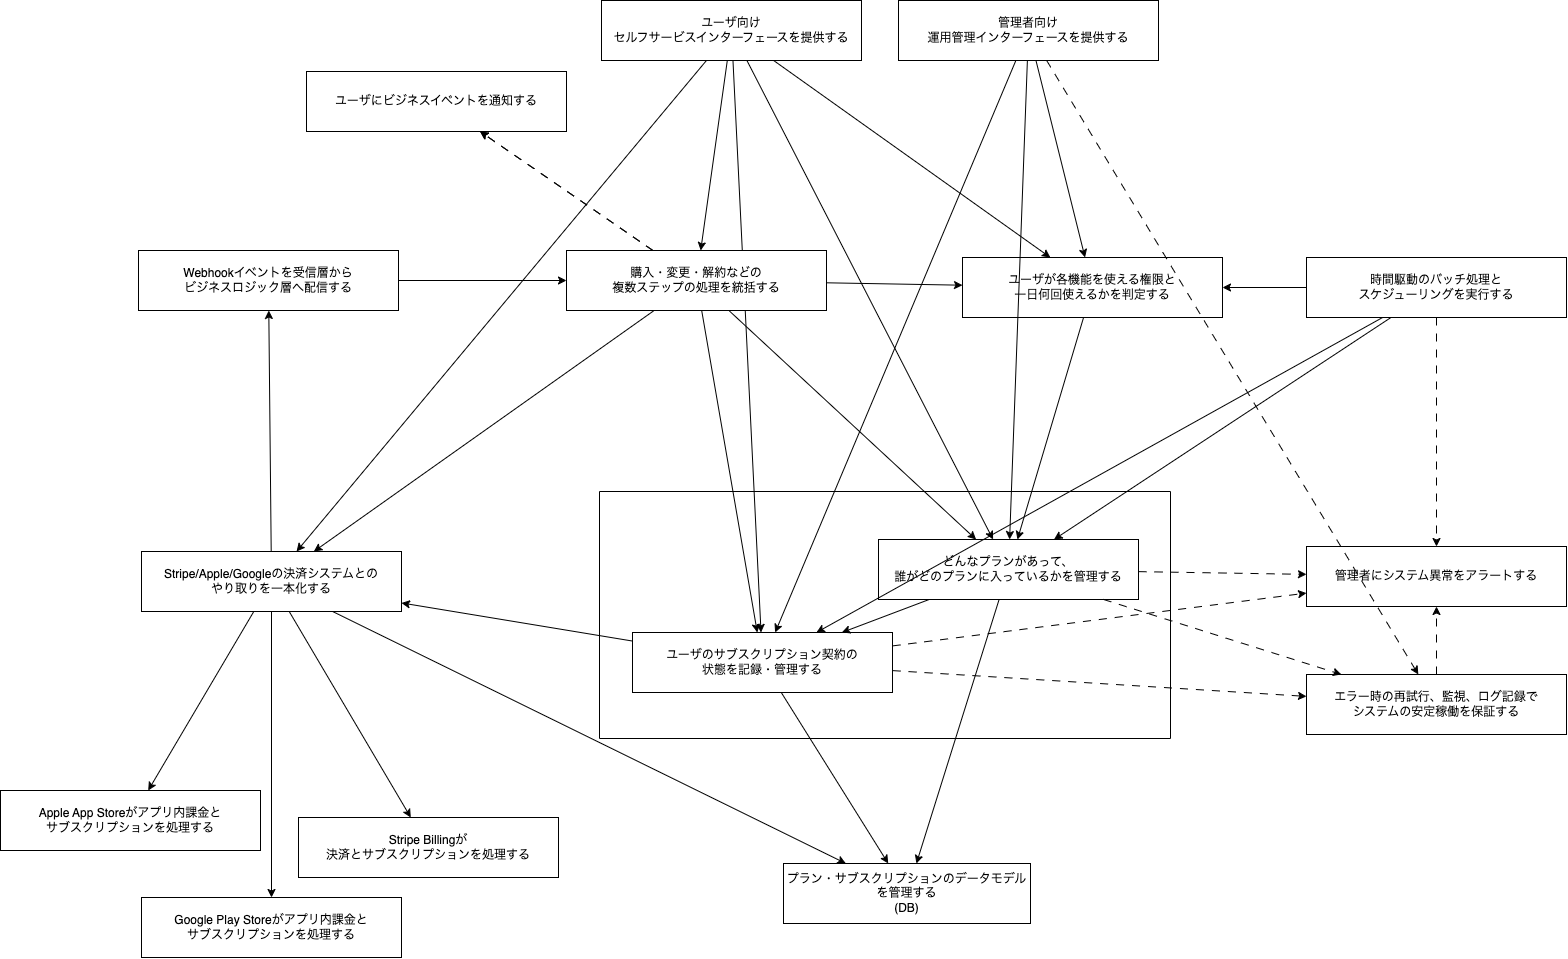

The diagram above was exported from draw.io. Its source (the exported page's mxGraphModel, read from the mxfile embedded in the PNG):
<mxGraphModel dx="1180" dy="-44" grid="0" gridSize="10" guides="1" tooltips="1" connect="1" arrows="1" fold="1" page="0" pageScale="1" pageWidth="1169" pageHeight="827" math="0" shadow="0">
  <root>
    <mxCell id="0" />
    <mxCell id="1" parent="0" />
    <mxCell id="2" style="rounded=0;orthogonalLoop=1;jettySize=auto;html=1;" parent="1" source="3" target="9" edge="1">
      <mxGeometry relative="1" as="geometry" />
    </mxCell>
    <mxCell id="3" value="Webhookイベントを受信層から&lt;div&gt;ビジネスロジック層へ配信する&lt;/div&gt;" style="rounded=0;whiteSpace=wrap;html=1;" parent="1" vertex="1">
      <mxGeometry x="-470" y="1370" width="260" height="60" as="geometry" />
    </mxCell>
    <mxCell id="4" style="rounded=0;orthogonalLoop=1;jettySize=auto;html=1;fontFamily=Helvetica;fontSize=12;fontColor=default;" parent="1" source="9" target="20" edge="1">
      <mxGeometry relative="1" as="geometry" />
    </mxCell>
    <mxCell id="5" style="rounded=0;orthogonalLoop=1;jettySize=auto;html=1;fontFamily=Helvetica;fontSize=12;fontColor=default;" parent="1" source="9" target="12" edge="1">
      <mxGeometry relative="1" as="geometry" />
    </mxCell>
    <mxCell id="6" style="rounded=0;orthogonalLoop=1;jettySize=auto;html=1;fontFamily=Helvetica;fontSize=12;fontColor=default;" parent="1" source="9" target="23" edge="1">
      <mxGeometry relative="1" as="geometry" />
    </mxCell>
    <mxCell id="7" style="rounded=0;orthogonalLoop=1;jettySize=auto;html=1;fontFamily=Helvetica;fontSize=12;fontColor=default;" parent="1" source="9" target="25" edge="1">
      <mxGeometry relative="1" as="geometry" />
    </mxCell>
    <mxCell id="8" style="rounded=0;orthogonalLoop=1;jettySize=auto;html=1;fontFamily=Helvetica;fontSize=12;fontColor=default;dashed=1;dashPattern=8 8;" parent="1" source="9" target="26" edge="1">
      <mxGeometry relative="1" as="geometry" />
    </mxCell>
    <mxCell id="10" style="rounded=0;orthogonalLoop=1;jettySize=auto;html=1;fontFamily=Helvetica;fontSize=12;fontColor=default;" parent="1" source="12" target="20" edge="1">
      <mxGeometry relative="1" as="geometry" />
    </mxCell>
    <mxCell id="11" style="rounded=0;orthogonalLoop=1;jettySize=auto;html=1;fontFamily=Helvetica;fontSize=12;fontColor=default;dashed=1;dashPattern=8 8;" parent="1" source="12" target="27" edge="1">
      <mxGeometry relative="1" as="geometry" />
    </mxCell>
    <mxCell id="13" value="Stripe Billingが&lt;div&gt;決済と&lt;span style=&quot;background-color: transparent; color: light-dark(rgb(0, 0, 0), rgb(255, 255, 255));&quot;&gt;サブスクリプションを処理する&lt;/span&gt;&lt;/div&gt;" style="rounded=0;whiteSpace=wrap;html=1;" parent="1" vertex="1">
      <mxGeometry x="-310" y="1937" width="260" height="60" as="geometry" />
    </mxCell>
    <mxCell id="14" value="Apple App Storeがアプリ内課金と&lt;div&gt;サブスクリプションを処理する&lt;/div&gt;" style="rounded=0;whiteSpace=wrap;html=1;" parent="1" vertex="1">
      <mxGeometry x="-608" y="1910" width="260" height="60" as="geometry" />
    </mxCell>
    <mxCell id="15" value="Google Play Storeがアプリ内課金と&lt;div&gt;サブスクリプションを処理する&lt;/div&gt;" style="rounded=0;whiteSpace=wrap;html=1;" parent="1" vertex="1">
      <mxGeometry x="-467" y="2017" width="260" height="60" as="geometry" />
    </mxCell>
    <mxCell id="16" style="rounded=0;orthogonalLoop=1;jettySize=auto;html=1;fontFamily=Helvetica;fontSize=12;fontColor=default;" parent="1" source="20" target="15" edge="1">
      <mxGeometry relative="1" as="geometry" />
    </mxCell>
    <mxCell id="17" style="rounded=0;orthogonalLoop=1;jettySize=auto;html=1;fontFamily=Helvetica;fontSize=12;fontColor=default;" parent="1" source="20" target="14" edge="1">
      <mxGeometry relative="1" as="geometry" />
    </mxCell>
    <mxCell id="18" style="rounded=0;orthogonalLoop=1;jettySize=auto;html=1;fontFamily=Helvetica;fontSize=12;fontColor=default;" parent="1" source="20" target="13" edge="1">
      <mxGeometry relative="1" as="geometry" />
    </mxCell>
    <mxCell id="19" style="rounded=0;orthogonalLoop=1;jettySize=auto;html=1;fontFamily=Helvetica;fontSize=12;fontColor=default;" parent="1" source="20" target="3" edge="1">
      <mxGeometry relative="1" as="geometry" />
    </mxCell>
    <mxCell id="60" style="edgeStyle=none;html=1;" parent="1" source="20" target="55" edge="1">
      <mxGeometry relative="1" as="geometry" />
    </mxCell>
    <mxCell id="20" value="Stripe/Apple/Googleの決済システムとの&lt;div&gt;やり取りを一本化する&lt;/div&gt;" style="rounded=0;whiteSpace=wrap;html=1;" parent="1" vertex="1">
      <mxGeometry x="-467" y="1671" width="260" height="60" as="geometry" />
    </mxCell>
    <mxCell id="22" style="rounded=0;orthogonalLoop=1;jettySize=auto;html=1;fontFamily=Helvetica;fontSize=12;fontColor=default;dashed=1;dashPattern=8 8;" parent="1" source="9" target="26" edge="1">
      <mxGeometry relative="1" as="geometry" />
    </mxCell>
    <mxCell id="24" style="rounded=0;orthogonalLoop=1;jettySize=auto;html=1;fontFamily=Helvetica;fontSize=12;fontColor=default;" parent="1" source="25" target="23" edge="1">
      <mxGeometry relative="1" as="geometry" />
    </mxCell>
    <mxCell id="25" value="ユーザが各機能を使える権限と&lt;div&gt;一日何回使えるかを判定する&lt;/div&gt;" style="rounded=0;whiteSpace=wrap;html=1;" parent="1" vertex="1">
      <mxGeometry x="354" y="1377" width="260" height="60" as="geometry" />
    </mxCell>
    <mxCell id="26" value="ユーザにビジネスイベントを通知する" style="rounded=0;whiteSpace=wrap;html=1;" parent="1" vertex="1">
      <mxGeometry x="-302" y="1191" width="260" height="60" as="geometry" />
    </mxCell>
    <mxCell id="27" value="管理者にシステム異常をアラートする" style="rounded=0;whiteSpace=wrap;html=1;" parent="1" vertex="1">
      <mxGeometry x="698" y="1666" width="260" height="60" as="geometry" />
    </mxCell>
    <mxCell id="51" style="edgeStyle=none;html=1;" parent="1" source="32" target="23" edge="1">
      <mxGeometry relative="1" as="geometry" />
    </mxCell>
    <mxCell id="52" style="edgeStyle=none;html=1;" parent="1" source="32" target="12" edge="1">
      <mxGeometry relative="1" as="geometry" />
    </mxCell>
    <mxCell id="53" style="edgeStyle=none;html=1;" parent="1" source="32" target="25" edge="1">
      <mxGeometry relative="1" as="geometry" />
    </mxCell>
    <mxCell id="54" style="edgeStyle=none;html=1;dashed=1;dashPattern=8 8;" parent="1" source="32" target="34" edge="1">
      <mxGeometry relative="1" as="geometry" />
    </mxCell>
    <mxCell id="32" value="管理者向け&lt;div&gt;運用管理インターフェースを提供する&lt;/div&gt;" style="rounded=0;whiteSpace=wrap;html=1;" parent="1" vertex="1">
      <mxGeometry x="290" y="1120" width="260" height="60" as="geometry" />
    </mxCell>
    <mxCell id="33" style="rounded=0;orthogonalLoop=1;jettySize=auto;html=1;fontFamily=Helvetica;fontSize=12;fontColor=default;dashed=1;dashPattern=8 8;" parent="1" source="34" target="27" edge="1">
      <mxGeometry relative="1" as="geometry" />
    </mxCell>
    <mxCell id="34" value="エラー時の再試行、監視、ログ記録で&lt;div&gt;システムの安定稼働を保証する&lt;/div&gt;" style="rounded=0;whiteSpace=wrap;html=1;" parent="1" vertex="1">
      <mxGeometry x="698" y="1794" width="260" height="60" as="geometry" />
    </mxCell>
    <mxCell id="35" value="" style="swimlane;startSize=0;" parent="1" vertex="1">
      <mxGeometry x="-9" y="1611" width="571" height="247" as="geometry" />
    </mxCell>
    <mxCell id="12" value="ユーザのサブスクリプション契約の&lt;div&gt;状態を記録・管理する&lt;/div&gt;" style="rounded=0;whiteSpace=wrap;html=1;" parent="35" vertex="1">
      <mxGeometry x="33" y="141" width="260" height="60" as="geometry" />
    </mxCell>
    <mxCell id="23" value="どんなプランがあって、&lt;div&gt;誰がどのプランに入っているかを管理する&lt;/div&gt;" style="rounded=0;whiteSpace=wrap;html=1;" parent="35" vertex="1">
      <mxGeometry x="279" y="48" width="260" height="60" as="geometry" />
    </mxCell>
    <mxCell id="21" style="rounded=0;orthogonalLoop=1;jettySize=auto;html=1;fontFamily=Helvetica;fontSize=12;fontColor=default;" parent="35" source="23" target="12" edge="1">
      <mxGeometry relative="1" as="geometry" />
    </mxCell>
    <mxCell id="37" style="edgeStyle=none;html=1;" parent="1" source="36" target="12" edge="1">
      <mxGeometry relative="1" as="geometry" />
    </mxCell>
    <mxCell id="38" style="edgeStyle=none;html=1;" parent="1" source="36" target="23" edge="1">
      <mxGeometry relative="1" as="geometry" />
    </mxCell>
    <mxCell id="39" style="edgeStyle=none;html=1;" parent="1" source="36" target="25" edge="1">
      <mxGeometry relative="1" as="geometry" />
    </mxCell>
    <mxCell id="40" style="edgeStyle=none;html=1;dashed=1;dashPattern=8 8;" parent="1" source="36" target="27" edge="1">
      <mxGeometry relative="1" as="geometry" />
    </mxCell>
    <mxCell id="36" value="時間駆動のバッチ処理と&lt;div&gt;スケジューリングを実行する&lt;/div&gt;" style="rounded=0;whiteSpace=wrap;html=1;" parent="1" vertex="1">
      <mxGeometry x="698" y="1377" width="260" height="60" as="geometry" />
    </mxCell>
    <mxCell id="41" style="edgeStyle=none;html=1;dashed=1;dashPattern=8 8;" parent="1" source="12" target="34" edge="1">
      <mxGeometry relative="1" as="geometry" />
    </mxCell>
    <mxCell id="42" style="edgeStyle=none;html=1;dashed=1;dashPattern=8 8;" parent="1" source="23" target="34" edge="1">
      <mxGeometry relative="1" as="geometry" />
    </mxCell>
    <mxCell id="43" style="edgeStyle=none;html=1;dashed=1;dashPattern=8 8;" parent="1" source="23" target="27" edge="1">
      <mxGeometry relative="1" as="geometry" />
    </mxCell>
    <mxCell id="45" style="edgeStyle=none;html=1;" parent="1" source="44" target="23" edge="1">
      <mxGeometry relative="1" as="geometry" />
    </mxCell>
    <mxCell id="46" style="edgeStyle=none;html=1;" parent="1" source="44" target="12" edge="1">
      <mxGeometry relative="1" as="geometry" />
    </mxCell>
    <mxCell id="47" style="edgeStyle=none;html=1;" parent="1" source="44" target="25" edge="1">
      <mxGeometry relative="1" as="geometry" />
    </mxCell>
    <mxCell id="48" style="edgeStyle=none;html=1;" parent="1" source="44" target="9" edge="1">
      <mxGeometry relative="1" as="geometry" />
    </mxCell>
    <mxCell id="49" style="edgeStyle=none;html=1;" parent="1" source="44" target="20" edge="1">
      <mxGeometry relative="1" as="geometry" />
    </mxCell>
    <mxCell id="44" value="ユーザ向け&lt;div&gt;セルフサービスインターフェースを提供する&lt;/div&gt;" style="rounded=0;whiteSpace=wrap;html=1;" parent="1" vertex="1">
      <mxGeometry x="-7" y="1120" width="260" height="60" as="geometry" />
    </mxCell>
    <mxCell id="55" value="プラン・サブスクリプションのデータモデルを管理する&lt;div&gt;(DB)&lt;/div&gt;" style="whiteSpace=wrap;html=1;" parent="1" vertex="1">
      <mxGeometry x="175" y="1983" width="247" height="60" as="geometry" />
    </mxCell>
    <mxCell id="56" style="edgeStyle=none;html=1;" parent="1" source="23" target="55" edge="1">
      <mxGeometry relative="1" as="geometry" />
    </mxCell>
    <mxCell id="57" style="edgeStyle=none;html=1;" parent="1" source="12" target="55" edge="1">
      <mxGeometry relative="1" as="geometry" />
    </mxCell>
    <mxCell id="9" value="購入・変更・解約などの&lt;div&gt;複数ステップの処理を統括する&lt;/div&gt;" style="rounded=0;whiteSpace=wrap;html=1;" parent="1" vertex="1">
      <mxGeometry x="-42" y="1370" width="260" height="60" as="geometry" />
    </mxCell>
  </root>
</mxGraphModel>